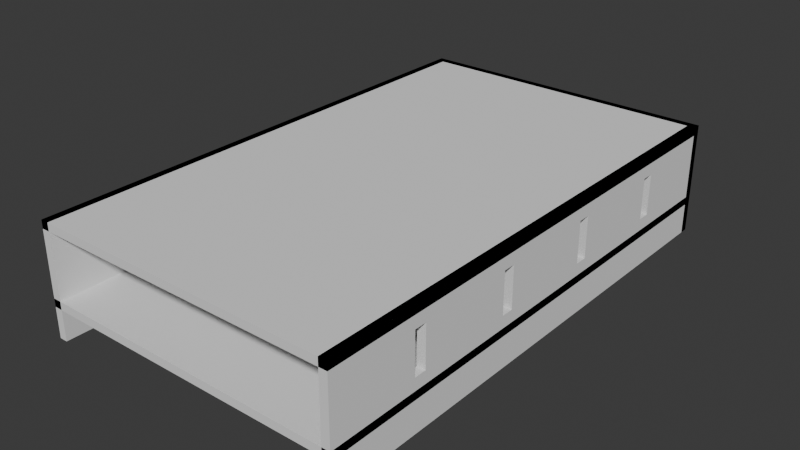# Source: NetworkShelf.blend  (saved by Blender 5.0.119; exported with 4.5.12 LTS)
import bpy
from mathutils import Matrix  # noqa: F401  (used for matrix-valued properties, if any)

bpy.ops.wm.read_factory_settings(use_empty=True)
scene = bpy.context.scene
scene.name = 'Scene'

# ---- collections
col_collection = bpy.data.collections.new('Collection'); scene.collection.children.link(col_collection)

# ---- world
world_world = bpy.data.worlds.new('World'); scene.world = world_world
world_world.use_nodes = True; world_world.node_tree.nodes.clear()
_N = world_world.node_tree.nodes; _L = world_world.node_tree.links
n0 = _N.new('ShaderNodeOutputWorld'); n0.name = 'World Output'; n0.location = (200, 100)
n1 = _N.new('ShaderNodeBackground'); n1.name = 'Background'; n1.location = (-200, 100)
n1.inputs[0].default_value = (0.05088, 0.05088, 0.05088, 1.0)
_L.new(n1.outputs[0], n0.inputs[0])
n0.is_active_output = True
world_world.color = (0.05088, 0.05088, 0.05088)
world_world.sun_shadow_jitter_overblur = 0.0

# ---- meshes
me_cube_014 = bpy.data.meshes.new('Cube.014')
me_cube_014.from_pydata([(-76.2, 0.0, 50.75), (-76.2, 0.0, 54.75), (-76.2, 254.0, 50.75), (-76.2, 254.0, 54.75), (76.2, 0.0, 50.75), (76.2, 0.0, 54.75), (76.2, 254.0, 50.75), (76.2, 254.0, 54.75), (-76.2, 0.0, 0.0), (-76.2, 0.0, 54.75), (-76.2, 254.0, 0.0), (-76.2, 254.0, 54.75), (-72.2, 0.0, 0.0), (-72.2, 0.0, 54.75), (-72.2, 254.0, 0.0), (-72.2, 254.0, 54.75), (-76.2, 43.75, 24.88), (-76.2, 43.75, 44.88), (-76.2, 49.75, 44.88), (-76.2, 49.75, 24.88), (-72.2, 49.75, 44.88), (-72.2, 43.75, 24.88), (-72.2, 43.75, 44.88), (-72.2, 49.75, 24.88), (-76.2, 97.25, 24.88), (-76.2, 103.2, 24.88), (-76.2, 103.2, 44.88), (-76.2, 97.25, 44.88), (-72.2, 97.25, 24.88), (-72.2, 103.2, 24.88), (-72.2, 97.25, 44.88), (-72.2, 103.2, 44.88), (-76.2, 150.8, 24.88), (-76.2, 150.8, 32.49), (-76.2, 156.8, 24.88), (-76.2, 156.8, 44.88), (-76.2, 150.8, 44.88), (-72.2, 150.8, 24.88), (-72.2, 150.8, 32.49), (-72.2, 156.8, 24.88), (-72.2, 150.8, 44.88), (-72.2, 156.8, 44.88), (-76.2, 204.2, 44.88), (-76.2, 204.2, 24.88), (-76.2, 210.2, 24.88), (-76.2, 210.2, 44.88), (-72.2, 204.2, 44.88), (-72.2, 210.2, 44.88), (-72.2, 204.2, 24.88), (-72.2, 210.2, 24.88), (72.2, 0.0, 0.0), (72.2, 0.0, 54.75), (72.2, 254.0, 0.0), (72.2, 254.0, 54.75), (76.2, 0.0, 0.0), (76.2, 0.0, 54.75), (76.2, 254.0, 0.0), (76.2, 254.0, 54.75), (72.2, 43.75, 24.88), (72.2, 43.75, 44.88), (72.2, 49.75, 44.88), (72.2, 49.75, 24.88), (76.2, 49.75, 44.88), (76.2, 43.75, 24.88), (76.2, 43.75, 44.88), (76.2, 49.75, 24.88), (72.2, 97.25, 24.88), (72.2, 103.2, 24.88), (72.2, 103.2, 44.88), (72.2, 97.25, 44.88), (76.2, 97.25, 24.88), (76.2, 103.2, 24.88), (76.2, 97.25, 44.88), (76.2, 103.2, 44.88), (72.2, 150.8, 24.88), (72.2, 150.8, 32.49), (72.2, 156.8, 24.88), (72.2, 156.8, 44.88), (72.2, 150.8, 44.88), (76.2, 150.8, 24.88), (76.2, 150.8, 32.49), (76.2, 156.8, 24.88), (76.2, 150.8, 44.88), (76.2, 156.8, 44.88), (72.2, 204.2, 44.88), (72.2, 204.2, 24.88), (72.2, 210.2, 24.88), (72.2, 210.2, 44.88), (76.2, 204.2, 44.88), (76.2, 210.2, 44.88), (76.2, 204.2, 24.88), (76.2, 210.2, 24.88), (-76.2, 250.0, 0.0), (-76.2, 250.0, 54.75), (-76.2, 254.0, 0.0), (-76.2, 254.0, 54.75), (76.2, 250.0, 0.0), (76.2, 250.0, 54.75), (76.2, 254.0, 0.0), (76.2, 254.0, 54.75), (-41.91, 254.0, 12.32), (-41.91, 254.0, 42.43), (41.91, 254.0, 42.43), (41.91, 254.0, 12.32), (-41.91, 250.0, 42.43), (41.91, 250.0, 12.32), (41.91, 250.0, 42.43), (-41.91, 250.0, 12.32), (-76.2, 0.0, 15.0), (-76.2, 0.0, 19.0), (-76.2, 254.0, 15.0), (-76.2, 254.0, 19.0), (76.2, 0.0, 15.0), (76.2, 0.0, 19.0), (76.2, 254.0, 15.0), (76.2, 254.0, 19.0)], [], [(0, 1, 3, 2), (2, 3, 7, 6), (6, 7, 5, 4), (4, 5, 1, 0), (2, 6, 4, 0), (7, 3, 1, 5), (9, 17, 16, 8), (9, 11, 45, 42, 35, 36, 26, 27, 18, 17), (11, 10, 8, 16, 19, 24, 25, 33, 32, 34, 35, 42, 43, 44, 45), (25, 26, 36, 33), (24, 19, 18, 27), (10, 11, 15, 14), (22, 13, 12, 21), (37, 38, 29, 28, 23, 21, 12, 14, 15, 47, 49, 48, 39), (47, 15, 13, 22, 20, 30, 31, 40, 41, 39, 48, 46), (40, 31, 29, 38), (30, 20, 23, 28), (12, 13, 9, 8), (10, 14, 12, 8), (15, 11, 9, 13), (20, 18, 19, 23), (21, 16, 17, 22), (19, 16, 21, 23), (22, 17, 18, 20), (26, 25, 29, 31), (28, 24, 27, 30), (25, 24, 28, 29), (26, 31, 30, 27), (41, 35, 34, 39), (38, 37, 32, 33, 36, 40), (34, 32, 37, 39), (35, 41, 40, 36), (45, 44, 49, 47), (48, 43, 42, 46), (44, 43, 48, 49), (45, 47, 46, 42), (51, 59, 58, 50), (51, 53, 87, 84, 77, 78, 68, 69, 60, 59), (53, 52, 50, 58, 61, 66, 67, 75, 74, 76, 77, 84, 85, 86, 87), (67, 68, 78, 75), (66, 61, 60, 69), (52, 53, 57, 56), (64, 55, 54, 63), (79, 80, 71, 70, 65, 63, 54, 56, 57, 89, 91, 90, 81), (89, 57, 55, 64, 62, 72, 73, 82, 83, 81, 90, 88), (82, 73, 71, 80), (72, 62, 65, 70), (54, 55, 51, 50), (52, 56, 54, 50), (57, 53, 51, 55), (62, 60, 61, 65), (63, 58, 59, 64), (61, 58, 63, 65), (64, 59, 60, 62), (68, 67, 71, 73), (70, 66, 69, 72), (67, 66, 70, 71), (68, 73, 72, 69), (83, 77, 76, 81), (80, 79, 74, 75, 78, 82), (76, 74, 79, 81), (77, 83, 82, 78), (87, 86, 91, 89), (90, 85, 84, 88), (86, 85, 90, 91), (87, 89, 88, 84), (92, 93, 95, 94), (102, 99, 98, 94, 95, 101, 100, 103), (95, 99, 102, 101), (98, 99, 97, 96), (93, 92, 96, 97, 106, 105, 107, 104), (106, 97, 93, 104), (94, 98, 96, 92), (99, 95, 93, 97), (107, 100, 101, 104), (103, 105, 106, 102), (105, 103, 100, 107), (101, 102, 106, 104), (108, 109, 111, 110), (110, 111, 115, 114), (114, 115, 113, 112), (112, 113, 109, 108), (110, 114, 112, 108), (115, 111, 109, 113)])
_uv = me_cube_014.uv_layers.new(name='UVMap')
_uv.uv.foreach_set('vector', [0.375, 0.0, 0.625, 0.0, 0.625, 0.25, 0.375, 0.25, 0.375, 0.25, 0.625, 0.25, 0.625, 0.5, 0.375, 0.5, 0.375, 0.5, 0.625, 0.5, 0.625, 0.75, 0.375, 0.75, 0.375, 0.75, 0.625, 0.75, 0.625, 1.0, 0.375, 1.0, 0.125, 0.5, 0.375, 0.5, 0.375, 0.75, 0.125, 0.75, 0.625, 0.5, 0.875, 0.5, 0.875, 0.75, 0.625, 0.75, 0.625, 0.0, 0.5799, 0.04306, 0.4886, 0.04306, 0.375, 0.0, 0.625, 0.0, 0.625, 0.25, 0.5799, 0.2069, 0.5799, 0.201, 0.5799, 0.1543, 0.5799, 0.1484, 0.5799, 0.1016, 0.5799, 0.09572, 0.5799, 0.04897, 0.5799, 0.04306, 0.625, 0.25, 0.375, 0.25, 0.375, 0.0, 0.4886, 0.04306, 0.4886, 0.04897, 0.4886, 0.09572, 0.4886, 0.1016, 0.5234, 0.1484, 0.4886, 0.1484, 0.4886, 0.1543, 0.5799, 0.1543, 0.5799, 0.201, 0.4886, 0.201, 0.4886, 0.2069, 0.5799, 0.2069, 0.4886, 0.1016, 0.5799, 0.1016, 0.5799, 0.1484, 0.5234, 0.1484, 0.4886, 0.09572, 0.4886, 0.04897, 0.5799, 0.04897, 0.5799, 0.09572, 0.375, 0.25, 0.625, 0.25, 0.625, 0.5, 0.375, 0.5, 0.5799, 0.7069, 0.625, 0.75, 0.375, 0.75, 0.4886, 0.7069, 0.4886, 0.6016, 0.5234, 0.6016, 0.4886, 0.6484, 0.4886, 0.6543, 0.4886, 0.701, 0.4886, 0.7069, 0.375, 0.75, 0.375, 0.5, 0.625, 0.5, 0.5799, 0.5431, 0.4886, 0.5431, 0.4886, 0.549, 0.4886, 0.5957, 0.5799, 0.5431, 0.625, 0.5, 0.625, 0.75, 0.5799, 0.7069, 0.5799, 0.701, 0.5799, 0.6543, 0.5799, 0.6484, 0.5799, 0.6016, 0.5799, 0.5957, 0.4886, 0.5957, 0.4886, 0.549, 0.5799, 0.549, 0.5799, 0.6016, 0.5799, 0.6484, 0.4886, 0.6484, 0.5234, 0.6016, 0.5799, 0.6543, 0.5799, 0.701, 0.4886, 0.701, 0.4886, 0.6543, 0.375, 0.75, 0.625, 0.75, 0.625, 1.0, 0.375, 1.0, 0.125, 0.5, 0.375, 0.5, 0.375, 0.75, 0.125, 0.75, 0.625, 0.5, 0.875, 0.5, 0.875, 0.75, 0.625, 0.75, 0.625, 0.4583, 0.625, 0.2917, 0.375, 0.2917, 0.375, 0.4583, 0.375, 0.7917, 0.375, 0.9583, 0.625, 0.9583, 0.625, 0.7917, 0.1667, 0.5, 0.1667, 0.75, 0.3333, 0.75, 0.3333, 0.5, 0.6667, 0.75, 0.8333, 0.75, 0.8333, 0.5, 0.6667, 0.5, 0.625, 0.2917, 0.375, 0.2917, 0.375, 0.4583, 0.625, 0.4583, 0.375, 0.7917, 0.375, 0.9583, 0.625, 0.9583, 0.625, 0.7917, 0.1667, 0.5, 0.1667, 0.75, 0.3333, 0.75, 0.3333, 0.5, 0.8333, 0.5, 0.6667, 0.5, 0.6667, 0.75, 0.8333, 0.75, 0.625, 0.4583, 0.625, 0.2917, 0.375, 0.2917, 0.375, 0.4583, 0.4702, 0.7917, 0.375, 0.7917, 0.375, 0.9583, 0.4702, 0.9583, 0.625, 0.9583, 0.625, 0.7917, 0.1667, 0.5, 0.1667, 0.75, 0.3333, 0.75, 0.3333, 0.5, 0.8333, 0.5, 0.6667, 0.5, 0.6667, 0.75, 0.8333, 0.75, 0.625, 0.2917, 0.375, 0.2917, 0.375, 0.4583, 0.625, 0.4583, 0.375, 0.7917, 0.375, 0.9583, 0.625, 0.9583, 0.625, 0.7917, 0.1667, 0.5, 0.1667, 0.75, 0.3333, 0.75, 0.3333, 0.5, 0.8333, 0.5, 0.6667, 0.5, 0.6667, 0.75, 0.8333, 0.75, 0.625, 0.0, 0.5799, 0.04306, 0.4886, 0.04306, 0.375, 0.0, 0.625, 0.0, 0.625, 0.25, 0.5799, 0.2069, 0.5799, 0.201, 0.5799, 0.1543, 0.5799, 0.1484, 0.5799, 0.1016, 0.5799, 0.09572, 0.5799, 0.04897, 0.5799, 0.04306, 0.625, 0.25, 0.375, 0.25, 0.375, 0.0, 0.4886, 0.04306, 0.4886, 0.04897, 0.4886, 0.09572, 0.4886, 0.1016, 0.5234, 0.1484, 0.4886, 0.1484, 0.4886, 0.1543, 0.5799, 0.1543, 0.5799, 0.201, 0.4886, 0.201, 0.4886, 0.2069, 0.5799, 0.2069, 0.4886, 0.1016, 0.5799, 0.1016, 0.5799, 0.1484, 0.5234, 0.1484, 0.4886, 0.09572, 0.4886, 0.04897, 0.5799, 0.04897, 0.5799, 0.09572, 0.375, 0.25, 0.625, 0.25, 0.625, 0.5, 0.375, 0.5, 0.5799, 0.7069, 0.625, 0.75, 0.375, 0.75, 0.4886, 0.7069, 0.4886, 0.6016, 0.5234, 0.6016, 0.4886, 0.6484, 0.4886, 0.6543, 0.4886, 0.701, 0.4886, 0.7069, 0.375, 0.75, 0.375, 0.5, 0.625, 0.5, 0.5799, 0.5431, 0.4886, 0.5431, 0.4886, 0.549, 0.4886, 0.5957, 0.5799, 0.5431, 0.625, 0.5, 0.625, 0.75, 0.5799, 0.7069, 0.5799, 0.701, 0.5799, 0.6543, 0.5799, 0.6484, 0.5799, 0.6016, 0.5799, 0.5957, 0.4886, 0.5957, 0.4886, 0.549, 0.5799, 0.549, 0.5799, 0.6016, 0.5799, 0.6484, 0.4886, 0.6484, 0.5234, 0.6016, 0.5799, 0.6543, 0.5799, 0.701, 0.4886, 0.701, 0.4886, 0.6543, 0.375, 0.75, 0.625, 0.75, 0.625, 1.0, 0.375, 1.0, 0.125, 0.5, 0.375, 0.5, 0.375, 0.75, 0.125, 0.75, 0.625, 0.5, 0.875, 0.5, 0.875, 0.75, 0.625, 0.75, 0.625, 0.4583, 0.625, 0.2917, 0.375, 0.2917, 0.375, 0.4583, 0.375, 0.7917, 0.375, 0.9583, 0.625, 0.9583, 0.625, 0.7917, 0.1667, 0.5, 0.1667, 0.75, 0.3333, 0.75, 0.3333, 0.5, 0.6667, 0.75, 0.8333, 0.75, 0.8333, 0.5, 0.6667, 0.5, 0.625, 0.2917, 0.375, 0.2917, 0.375, 0.4583, 0.625, 0.4583, 0.375, 0.7917, 0.375, 0.9583, 0.625, 0.9583, 0.625, 0.7917, 0.1667, 0.5, 0.1667, 0.75, 0.3333, 0.75, 0.3333, 0.5, 0.8333, 0.5, 0.6667, 0.5, 0.6667, 0.75, 0.8333, 0.75, 0.625, 0.4583, 0.625, 0.2917, 0.375, 0.2917, 0.375, 0.4583, 0.4702, 0.7917, 0.375, 0.7917, 0.375, 0.9583, 0.4702, 0.9583, 0.625, 0.9583, 0.625, 0.7917, 0.1667, 0.5, 0.1667, 0.75, 0.3333, 0.75, 0.3333, 0.5, 0.8333, 0.5, 0.6667, 0.5, 0.6667, 0.75, 0.8333, 0.75, 0.625, 0.2917, 0.375, 0.2917, 0.375, 0.4583, 0.625, 0.4583, 0.375, 0.7917, 0.375, 0.9583, 0.625, 0.9583, 0.625, 0.7917, 0.1667, 0.5, 0.1667, 0.75, 0.3333, 0.75, 0.3333, 0.5, 0.8333, 0.5, 0.6667, 0.5, 0.6667, 0.75, 0.8333, 0.75, 0.375, 0.0, 0.625, 0.0, 0.625, 0.25, 0.375, 0.25, 0.5688, 0.4438, 0.625, 0.5, 0.375, 0.5, 0.375, 0.25, 0.625, 0.25, 0.5688, 0.3063, 0.4313, 0.3063, 0.4313, 0.4438, 0.625, 0.25, 0.625, 0.5, 0.5688, 0.4438, 0.5688, 0.3063, 0.375, 0.5, 0.625, 0.5, 0.625, 0.75, 0.375, 0.75, 0.625, 1.0, 0.375, 1.0, 0.375, 0.75, 0.625, 0.75, 0.5688, 0.8062, 0.4313, 0.8062, 0.4313, 0.9438, 0.5688, 0.9438, 0.5688, 0.8062, 0.625, 0.75, 0.625, 1.0, 0.5688, 0.9438, 0.125, 0.5, 0.375, 0.5, 0.375, 0.75, 0.125, 0.75, 0.625, 0.5, 0.875, 0.5, 0.875, 0.75, 0.625, 0.75, 0.375, 0.04167, 0.375, 0.2083, 0.625, 0.2083, 0.625, 0.04167, 0.375, 0.5417, 0.375, 0.7083, 0.625, 0.7083, 0.625, 0.5417, 0.375, 0.7083, 0.375, 0.5417, 0.125, 0.5417, 0.125, 0.7083, 0.875, 0.5417, 0.625, 0.5417, 0.625, 0.7083, 0.875, 0.7083, 0.375, 0.0, 0.625, 0.0, 0.625, 0.25, 0.375, 0.25, 0.375, 0.25, 0.625, 0.25, 0.625, 0.5, 0.375, 0.5, 0.375, 0.5, 0.625, 0.5, 0.625, 0.75, 0.375, 0.75, 0.375, 0.75, 0.625, 0.75, 0.625, 1.0, 0.375, 1.0, 0.125, 0.5, 0.375, 0.5, 0.375, 0.75, 0.125, 0.75, 0.625, 0.5, 0.875, 0.5, 0.875, 0.75, 0.625, 0.75])
me_cube_014.update()

# ---- objects
ob_networkgearshelf = bpy.data.objects.new('NetworkGearShelf', me_cube_014)

# ---- transforms, parenting, visibility, modifiers, constraints
ob_networkgearshelf.location = (0.0, 0.0, 0.0)

# ---- collection membership
col_collection.objects.link(ob_networkgearshelf)

# ---- scene / render settings (as saved in the file)
scene.frame_start = 1; scene.frame_end = 250; scene.frame_set(1)
scene.render.engine = 'BLENDER_EEVEE_NEXT'
scene.render.bake_bias = 0.0
scene.render.bake_samples = 0
scene.cycles.sampling_pattern = 'TABULATED_SOBOL'
scene.eevee.use_volume_custom_range = False
bpy.context.view_layer.update()

# ---- added for rendering (the .blend has no active camera and no usable light): camera, sun
cam_auto = bpy.data.cameras.new('AutoCamera')
cam_auto.lens = 50.0
cam_auto.sensor_width = 36.0
cam_auto.clip_end = 4891.25
ob_auto_camera = bpy.data.objects.new('AutoCamera', cam_auto)
scene.collection.objects.link(ob_auto_camera)
ob_auto_camera.location = (278.705, -207.446, 250.339)
ob_auto_camera.rotation_euler = (1.09748, -7.21219e-08, 0.694738)
scene.camera = ob_auto_camera
light_auto_sun = bpy.data.lights.new('AutoSun', 'SUN')
light_auto_sun.energy = 3.0
light_auto_sun.angle = 0.0523599
ob_auto_sun = bpy.data.objects.new('AutoSun', light_auto_sun)
scene.collection.objects.link(ob_auto_sun)
ob_auto_sun.rotation_euler = (0.872665, 0.174533, 0.523599)
bpy.context.view_layer.update()
